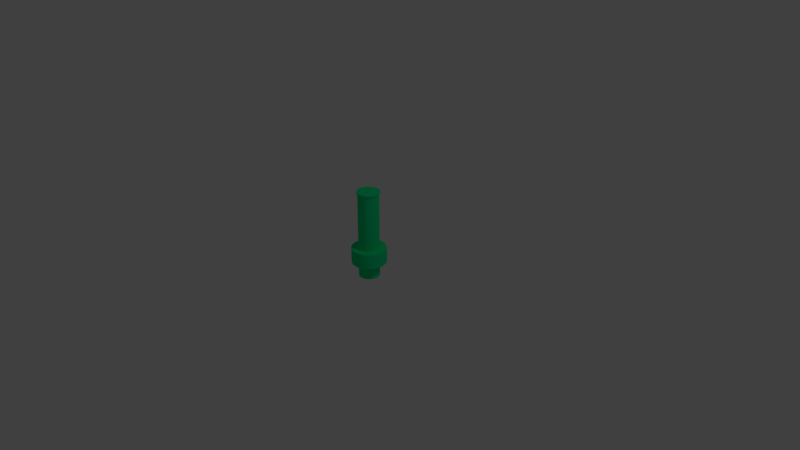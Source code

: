 # Source: surmark950400.blend  (saved by Blender 2.79.0; exported with 4.5.12 LTS)
import bpy
from mathutils import Matrix  # noqa: F401  (used for matrix-valued properties, if any)

bpy.ops.wm.read_factory_settings(use_empty=True)
scene = bpy.context.scene
scene.name = 'Scene'

# ---- collections
col_collection_1 = bpy.data.collections.new('Collection 1'); scene.collection.children.link(col_collection_1)

# ---- materials (node trees are filled in below, after node groups)
mat_material_001 = bpy.data.materials.new('Material.001')
mat_material_001.alpha_threshold = 0.0
mat_material_001.use_transparent_shadow = False
mat_material_001.diffuse_color = (0.00234, 0.8, 0.2627, 1.0)
mat_material_001.roughness = 0.5
mat_material_001.specular_intensity = 1.0

# ---- material node trees

# ---- world
world_world = bpy.data.worlds.new('World'); scene.world = world_world
world_world.color = (0.05088, 0.05088, 0.05088)
world_world.use_sun_shadow = False
world_world.sun_shadow_jitter_overblur = 0.0
world_world.cycles.sampling_method = 'MANUAL'

# ---- cameras
cam_camera = bpy.data.cameras.new('Camera')
cam_camera.clip_end = 100.0
cam_camera.lens = 35.0
cam_camera.sensor_width = 32.0
cam_camera.sensor_height = 18.0
cam_camera.ortho_scale = 7.314
cam_camera.dof.focus_distance = 0.0
cam_camera.dof.aperture_fstop = 128.0

# ---- lights
light_lamp = bpy.data.lights.new('Lamp', 'POINT')
light_lamp.transmission_factor = 0.0
light_lamp.cutoff_distance = 30.0
light_lamp.energy = 100.0
light_lamp.shadow_buffer_clip_start = 1.001
light_lamp.shadow_soft_size = 0.1
light_lamp.shadow_maximum_resolution = 0.006
light_lamp.use_absolute_resolution = True

# ---- meshes
me_cylinder = bpy.data.meshes.new('Cylinder')
me_cylinder.from_pydata([(0.0, 1.0, -1.0), (0.0, 1.0, 1.0), (0.1951, 0.9808, -1.0), (0.1951, 0.9808, 1.0), (0.3827, 0.9239, -1.0), (0.3827, 0.9239, 1.0), (0.5556, 0.8315, -1.0), (0.5556, 0.8315, 1.0), (0.7071, 0.7071, -1.0), (0.7071, 0.7071, 1.0), (0.8315, 0.5556, -1.0), (0.8315, 0.5556, 1.0), (0.9239, 0.3827, -1.0), (0.9239, 0.3827, 1.0), (0.9808, 0.1951, -1.0), (0.9808, 0.1951, 1.0), (1.0, 7.55e-08, -1.0), (1.0, 7.55e-08, 1.0), (0.9808, -0.1951, -1.0), (0.9808, -0.1951, 1.0), (0.9239, -0.3827, -1.0), (0.9239, -0.3827, 1.0), (0.8315, -0.5556, -1.0), (0.8315, -0.5556, 1.0), (0.7071, -0.7071, -1.0), (0.7071, -0.7071, 1.0), (0.5556, -0.8315, -1.0), (0.5556, -0.8315, 1.0), (0.3827, -0.9239, -1.0), (0.3827, -0.9239, 1.0), (0.1951, -0.9808, -1.0), (0.1951, -0.9808, 1.0), (-3.258e-07, -1.0, -1.0), (-3.258e-07, -1.0, 1.0), (-0.1951, -0.9808, -1.0), (-0.1951, -0.9808, 1.0), (-0.3827, -0.9239, -1.0), (-0.3827, -0.9239, 1.0), (-0.5556, -0.8315, -1.0), (-0.5556, -0.8315, 1.0), (-0.7071, -0.7071, -1.0), (-0.7071, -0.7071, 1.0), (-0.8315, -0.5556, -1.0), (-0.8315, -0.5556, 1.0), (-0.9239, -0.3827, -1.0), (-0.9239, -0.3827, 1.0), (-0.9808, -0.1951, -1.0), (-0.9808, -0.1951, 1.0), (-1.0, 9.656e-07, -1.0), (-1.0, 9.656e-07, 1.0), (-0.9808, 0.1951, -1.0), (-0.9808, 0.1951, 1.0), (-0.9239, 0.3827, -1.0), (-0.9239, 0.3827, 1.0), (-0.8315, 0.5556, -1.0), (-0.8315, 0.5556, 1.0), (-0.7071, 0.7071, -1.0), (-0.7071, 0.7071, 1.0), (-0.5556, 0.8315, -1.0), (-0.5556, 0.8315, 1.0), (-0.3827, 0.9239, -1.0), (-0.3827, 0.9239, 1.0), (-0.1951, 0.9808, -1.0), (-0.1951, 0.9808, 1.0), (4.75e-08, 0.6, -1.0), (0.1171, 0.5885, -1.0), (0.2296, 0.5543, -1.0), (0.3333, 0.4989, -1.0), (0.4243, 0.4243, -1.0), (0.4989, 0.3333, -1.0), (0.5543, 0.2296, -1.0), (0.5885, 0.1171, -1.0), (0.6, 1.593e-07, -1.0), (0.5885, -0.1171, -1.0), (0.5543, -0.2296, -1.0), (0.4989, -0.3333, -1.0), (0.4243, -0.4243, -1.0), (0.3333, -0.4989, -1.0), (0.2296, -0.5543, -1.0), (0.1171, -0.5885, -1.0), (-1.48e-07, -0.6, -1.0), (-0.1171, -0.5885, -1.0), (-0.2296, -0.5543, -1.0), (-0.3333, -0.4989, -1.0), (-0.4243, -0.4243, -1.0), (-0.4989, -0.3333, -1.0), (-0.5543, -0.2296, -1.0), (-0.5885, -0.1171, -1.0), (-0.6, 6.934e-07, -1.0), (-0.5885, 0.1171, -1.0), (-0.5543, 0.2296, -1.0), (-0.4989, 0.3333, -1.0), (-0.4243, 0.4243, -1.0), (-0.3333, 0.4989, -1.0), (-0.2296, 0.5543, -1.0), (-0.1171, 0.5885, -1.0), (4.75e-08, 0.6, -1.0), (0.1171, 0.5885, -1.0), (0.2296, 0.5543, -1.0), (0.3333, 0.4989, -1.0), (0.4243, 0.4243, -1.0), (0.4989, 0.3333, -1.0), (0.5543, 0.2296, -1.0), (0.5885, 0.1171, -1.0), (0.6, 1.593e-07, -1.0), (0.5885, -0.1171, -1.0), (0.5543, -0.2296, -1.0), (0.4989, -0.3333, -1.0), (0.4243, -0.4243, -1.0), (0.3333, -0.4989, -1.0), (0.2296, -0.5543, -1.0), (0.1171, -0.5885, -1.0), (-1.48e-07, -0.6, -1.0), (-0.1171, -0.5885, -1.0), (-0.2296, -0.5543, -1.0), (-0.3333, -0.4989, -1.0), (-0.4243, -0.4243, -1.0), (-0.4989, -0.3333, -1.0), (-0.5543, -0.2296, -1.0), (-0.5885, -0.1171, -1.0), (-0.6, 6.934e-07, -1.0), (-0.5885, 0.1171, -1.0), (-0.5543, 0.2296, -1.0), (-0.4989, 0.3333, -1.0), (-0.4243, 0.4243, -1.0), (-0.3333, 0.4989, -1.0), (-0.2296, 0.5543, -1.0), (-0.1171, 0.5885, -1.0), (4.75e-08, 0.6, -1.0), (0.1171, 0.5885, -1.0), (0.2296, 0.5543, -1.0), (0.3333, 0.4989, -1.0), (0.4243, 0.4243, -1.0), (0.4989, 0.3333, -1.0), (0.5543, 0.2296, -1.0), (0.5885, 0.1171, -1.0), (0.6, 1.593e-07, -1.0), (0.5885, -0.1171, -1.0), (0.5543, -0.2296, -1.0), (0.4989, -0.3333, -1.0), (0.4243, -0.4243, -1.0), (0.3333, -0.4989, -1.0), (0.2296, -0.5543, -1.0), (0.1171, -0.5885, -1.0), (-1.48e-07, -0.6, -1.0), (-0.1171, -0.5885, -1.0), (-0.2296, -0.5543, -1.0), (-0.3333, -0.4989, -1.0), (-0.4243, -0.4243, -1.0), (-0.4989, -0.3333, -1.0), (-0.5543, -0.2296, -1.0), (-0.5885, -0.1171, -1.0), (-0.6, 6.934e-07, -1.0), (-0.5885, 0.1171, -1.0), (-0.5543, 0.2296, -1.0), (-0.4989, 0.3333, -1.0), (-0.4243, 0.4243, -1.0), (-0.3333, 0.4989, -1.0), (-0.2296, 0.5543, -1.0), (-0.1171, 0.5885, -1.0), (4.75e-08, 0.6, -3.0), (0.1171, 0.5885, -3.0), (0.2296, 0.5543, -3.0), (0.3333, 0.4989, -3.0), (0.4243, 0.4243, -3.0), (0.4989, 0.3333, -3.0), (0.5543, 0.2296, -3.0), (0.5885, 0.1171, -3.0), (0.6, 1.593e-07, -3.0), (0.5885, -0.1171, -3.0), (0.5543, -0.2296, -3.0), (0.4989, -0.3333, -3.0), (0.4243, -0.4243, -3.0), (0.3333, -0.4989, -3.0), (0.2296, -0.5543, -3.0), (0.1171, -0.5885, -3.0), (-1.48e-07, -0.6, -3.0), (-0.1171, -0.5885, -3.0), (-0.2296, -0.5543, -3.0), (-0.3333, -0.4989, -3.0), (-0.4243, -0.4243, -3.0), (-0.4989, -0.3333, -3.0), (-0.5543, -0.2296, -3.0), (-0.5885, -0.1171, -3.0), (-0.6, 6.934e-07, -3.0), (-0.5885, 0.1171, -3.0), (-0.5543, 0.2296, -3.0), (-0.4989, 0.3333, -3.0), (-0.4243, 0.4243, -3.0), (-0.3333, 0.4989, -3.0), (-0.2296, 0.5543, -3.0), (-0.1171, 0.5885, -3.0), (0.1171, 0.5885, 1.0), (4.75e-08, 0.6, 1.0), (0.2296, 0.5543, 1.0), (0.3333, 0.4989, 1.0), (0.4243, 0.4243, 1.0), (0.4989, 0.3333, 1.0), (0.5543, 0.2296, 1.0), (0.5885, 0.1171, 1.0), (0.6, 1.593e-07, 1.0), (0.5885, -0.1171, 1.0), (0.5543, -0.2296, 1.0), (0.4989, -0.3333, 1.0), (0.4243, -0.4243, 1.0), (0.3333, -0.4989, 1.0), (0.2296, -0.5543, 1.0), (0.1171, -0.5885, 1.0), (-1.48e-07, -0.6, 1.0), (-0.1171, -0.5885, 1.0), (-0.2296, -0.5543, 1.0), (-0.3333, -0.4989, 1.0), (-0.4243, -0.4243, 1.0), (-0.4989, -0.3333, 1.0), (-0.5543, -0.2296, 1.0), (-0.5885, -0.1171, 1.0), (-0.6, 6.934e-07, 1.0), (-0.5885, 0.1171, 1.0), (-0.5543, 0.2296, 1.0), (-0.4989, 0.3333, 1.0), (-0.4243, 0.4243, 1.0), (-0.3333, 0.4989, 1.0), (-0.2296, 0.5543, 1.0), (-0.1171, 0.5885, 1.0), (0.1171, 0.5885, 8.4), (1.04e-08, 0.6, 8.4), (0.2296, 0.5543, 8.4), (0.3333, 0.4989, 8.4), (0.4243, 0.4243, 8.4), (0.4989, 0.3333, 8.4), (0.5543, 0.2296, 8.4), (0.5885, 0.1171, 8.4), (0.6, 1.593e-07, 8.4), (0.5885, -0.1171, 8.4), (0.5543, -0.2296, 8.4), (0.4989, -0.3333, 8.4), (0.4243, -0.4243, 8.4), (0.3333, -0.4989, 8.4), (0.2296, -0.5543, 8.4), (0.1171, -0.5885, 8.4), (-1.851e-07, -0.6, 8.4), (-0.1171, -0.5885, 8.4), (-0.2296, -0.5543, 8.4), (-0.3333, -0.4989, 8.4), (-0.4243, -0.4243, 8.4), (-0.4989, -0.3333, 8.4), (-0.5543, -0.2296, 8.4), (-0.5885, -0.1171, 8.4), (-0.6, 6.934e-07, 8.4), (-0.5885, 0.1171, 8.4), (-0.5543, 0.2296, 8.4), (-0.4989, 0.3333, 8.4), (-0.4243, 0.4243, 8.4), (-0.3333, 0.4989, 8.4), (-0.2296, 0.5543, 8.4), (-0.1171, 0.5885, 8.4), (0.1171, 0.5885, 8.4), (1.04e-08, 0.6, 8.4), (0.2296, 0.5543, 8.4), (0.3333, 0.4989, 8.4), (0.4243, 0.4243, 8.4), (0.4989, 0.3333, 8.4), (0.5543, 0.2296, 8.4), (0.5885, 0.1171, 8.4), (0.6, 1.593e-07, 8.4), (0.5885, -0.1171, 8.4), (0.5543, -0.2296, 8.4), (0.4989, -0.3333, 8.4), (0.4243, -0.4243, 8.4), (0.3333, -0.4989, 8.4), (0.2296, -0.5543, 8.4), (0.1171, -0.5885, 8.4), (-1.851e-07, -0.6, 8.4), (-0.1171, -0.5885, 8.4), (-0.2296, -0.5543, 8.4), (-0.3333, -0.4989, 8.4), (-0.4243, -0.4243, 8.4), (-0.4989, -0.3333, 8.4), (-0.5543, -0.2296, 8.4), (-0.5885, -0.1171, 8.4), (-0.6, 6.934e-07, 8.4), (-0.5885, 0.1171, 8.4), (-0.5543, 0.2296, 8.4), (-0.4989, 0.3333, 8.4), (-0.4243, 0.4243, 8.4), (-0.3333, 0.4989, 8.4), (-0.2296, 0.5543, 8.4), (-0.1171, 0.5885, 8.4), (0.1171, 0.5885, 8.4), (1.04e-08, 0.6, 8.4), (0.2296, 0.5543, 8.4), (0.3333, 0.4989, 8.4), (0.4243, 0.4243, 8.4), (0.4989, 0.3333, 8.4), (0.5543, 0.2296, 8.4), (0.5885, 0.1171, 8.4), (0.6, 1.593e-07, 8.4), (0.5885, -0.1171, 8.4), (0.5543, -0.2296, 8.4), (0.4989, -0.3333, 8.4), (0.4243, -0.4243, 8.4), (0.3333, -0.4989, 8.4), (0.2296, -0.5543, 8.4), (0.1171, -0.5885, 8.4), (-1.851e-07, -0.6, 8.4), (-0.1171, -0.5885, 8.4), (-0.2296, -0.5543, 8.4), (-0.3333, -0.4989, 8.4), (-0.4243, -0.4243, 8.4), (-0.4989, -0.3333, 8.4), (-0.5543, -0.2296, 8.4), (-0.5885, -0.1171, 8.4), (-0.6, 6.934e-07, 8.4), (-0.5885, 0.1171, 8.4), (-0.5543, 0.2296, 8.4), (-0.4989, 0.3333, 8.4), (-0.4243, 0.4243, 8.4), (-0.3333, 0.4989, 8.4), (-0.2296, 0.5543, 8.4), (-0.1171, 0.5885, 8.4), (0.1288, 0.6473, 8.6), (9.586e-09, 0.66, 8.6), (0.2526, 0.6098, 8.6), (0.3667, 0.5488, 8.6), (0.4667, 0.4667, 8.6), (0.5488, 0.3667, 8.6), (0.6098, 0.2526, 8.6), (0.6473, 0.1288, 8.6), (0.66, 1.46e-07, 8.6), (0.6473, -0.1288, 8.6), (0.6098, -0.2526, 8.6), (0.5488, -0.3667, 8.6), (0.4667, -0.4667, 8.6), (0.3667, -0.5488, 8.6), (0.2526, -0.6098, 8.6), (0.1288, -0.6473, 8.6), (-2.055e-07, -0.66, 8.6), (-0.1288, -0.6473, 8.6), (-0.2526, -0.6098, 8.6), (-0.3667, -0.5488, 8.6), (-0.4667, -0.4667, 8.6), (-0.5488, -0.3667, 8.6), (-0.6098, -0.2526, 8.6), (-0.6473, -0.1288, 8.6), (-0.66, 7.334e-07, 8.6), (-0.6473, 0.1288, 8.6), (-0.6098, 0.2526, 8.6), (-0.5488, 0.3667, 8.6), (-0.4667, 0.4667, 8.6), (-0.3667, 0.5488, 8.6), (-0.2526, 0.6098, 8.6), (-0.1288, 0.6473, 8.6), (0.1288, 0.6473, 8.8), (-2.853e-08, 0.66, 8.8), (0.2526, 0.6098, 8.8), (0.3667, 0.5488, 8.8), (0.4667, 0.4667, 8.8), (0.5488, 0.3667, 8.8), (0.6098, 0.2526, 8.8), (0.6473, 0.1288, 8.8), (0.66, 1.46e-07, 8.8), (0.6473, -0.1288, 8.8), (0.6098, -0.2526, 8.8), (0.5488, -0.3667, 8.8), (0.4667, -0.4667, 8.8), (0.3667, -0.5488, 8.8), (0.2526, -0.6098, 8.8), (0.1288, -0.6473, 8.8), (-2.436e-07, -0.66, 8.8), (-0.1288, -0.6473, 8.8), (-0.2526, -0.6098, 8.8), (-0.3667, -0.5488, 8.8), (-0.4667, -0.4667, 8.8), (-0.5488, -0.3667, 8.8), (-0.6098, -0.2526, 8.8), (-0.6473, -0.1288, 8.8), (-0.66, 7.334e-07, 8.8), (-0.6473, 0.1288, 8.8), (-0.6098, 0.2526, 8.8), (-0.5488, 0.3667, 8.8), (-0.4667, 0.4667, 8.8), (-0.3667, 0.5488, 8.8), (-0.2526, 0.6098, 8.8), (-0.1288, 0.6473, 8.8)], [], [(0, 1, 3, 2), (2, 3, 5, 4), (4, 5, 7, 6), (6, 7, 9, 8), (8, 9, 11, 10), (10, 11, 13, 12), (12, 13, 15, 14), (14, 15, 17, 16), (16, 17, 19, 18), (18, 19, 21, 20), (20, 21, 23, 22), (22, 23, 25, 24), (24, 25, 27, 26), (26, 27, 29, 28), (28, 29, 31, 30), (30, 31, 33, 32), (32, 33, 35, 34), (34, 35, 37, 36), (36, 37, 39, 38), (38, 39, 41, 40), (40, 41, 43, 42), (42, 43, 45, 44), (44, 45, 47, 46), (46, 47, 49, 48), (48, 49, 51, 50), (50, 51, 53, 52), (52, 53, 55, 54), (54, 55, 57, 56), (56, 57, 59, 58), (58, 59, 61, 60), (19, 17, 200, 201), (60, 61, 63, 62), (62, 63, 1, 0), (8, 10, 69, 68), (88, 89, 121, 120), (26, 28, 78, 77), (44, 46, 87, 86), (0, 2, 65, 64), (62, 0, 64, 95), (18, 20, 74, 73), (36, 38, 83, 82), (54, 56, 92, 91), (10, 12, 70, 69), (28, 30, 79, 78), (46, 48, 88, 87), (2, 4, 66, 65), (20, 22, 75, 74), (38, 40, 84, 83), (56, 58, 93, 92), (12, 14, 71, 70), (30, 32, 80, 79), (48, 50, 89, 88), (4, 6, 67, 66), (22, 24, 76, 75), (40, 42, 85, 84), (58, 60, 94, 93), (14, 16, 72, 71), (32, 34, 81, 80), (50, 52, 90, 89), (6, 8, 68, 67), (24, 26, 77, 76), (42, 44, 86, 85), (60, 62, 95, 94), (16, 18, 73, 72), (34, 36, 82, 81), (52, 54, 91, 90), (96, 97, 129, 128), (75, 76, 108, 107), (89, 90, 122, 121), (76, 77, 109, 108), (90, 91, 123, 122), (77, 78, 110, 109), (64, 65, 97, 96), (91, 92, 124, 123), (78, 79, 111, 110), (65, 66, 98, 97), (92, 93, 125, 124), (79, 80, 112, 111), (66, 67, 99, 98), (93, 94, 126, 125), (80, 81, 113, 112), (67, 68, 100, 99), (94, 95, 127, 126), (81, 82, 114, 113), (68, 69, 101, 100), (95, 64, 96, 127), (82, 83, 115, 114), (69, 70, 102, 101), (83, 84, 116, 115), (70, 71, 103, 102), (84, 85, 117, 116), (71, 72, 104, 103), (85, 86, 118, 117), (72, 73, 105, 104), (86, 87, 119, 118), (73, 74, 106, 105), (87, 88, 120, 119), (74, 75, 107, 106), (131, 132, 164, 163), (123, 124, 156, 155), (110, 111, 143, 142), (97, 98, 130, 129), (124, 125, 157, 156), (111, 112, 144, 143), (98, 99, 131, 130), (125, 126, 158, 157), (112, 113, 145, 144), (99, 100, 132, 131), (126, 127, 159, 158), (113, 114, 146, 145), (100, 101, 133, 132), (127, 96, 128, 159), (114, 115, 147, 146), (101, 102, 134, 133), (115, 116, 148, 147), (102, 103, 135, 134), (116, 117, 149, 148), (103, 104, 136, 135), (117, 118, 150, 149), (104, 105, 137, 136), (118, 119, 151, 150), (105, 106, 138, 137), (119, 120, 152, 151), (106, 107, 139, 138), (120, 121, 153, 152), (107, 108, 140, 139), (121, 122, 154, 153), (108, 109, 141, 140), (122, 123, 155, 154), (109, 110, 142, 141), (160, 161, 162, 163, 164, 165, 166, 167, 168, 169, 170, 171, 172, 173, 174, 175, 176, 177, 178, 179, 180, 181, 182, 183, 184, 185, 186, 187, 188, 189, 190, 191), (158, 159, 191, 190), (145, 146, 178, 177), (132, 133, 165, 164), (159, 128, 160, 191), (146, 147, 179, 178), (133, 134, 166, 165), (147, 148, 180, 179), (134, 135, 167, 166), (148, 149, 181, 180), (135, 136, 168, 167), (149, 150, 182, 181), (136, 137, 169, 168), (150, 151, 183, 182), (137, 138, 170, 169), (151, 152, 184, 183), (138, 139, 171, 170), (152, 153, 185, 184), (139, 140, 172, 171), (153, 154, 186, 185), (140, 141, 173, 172), (154, 155, 187, 186), (141, 142, 174, 173), (128, 129, 161, 160), (155, 156, 188, 187), (142, 143, 175, 174), (129, 130, 162, 161), (156, 157, 189, 188), (143, 144, 176, 175), (130, 131, 163, 162), (157, 158, 190, 189), (144, 145, 177, 176), (202, 201, 233, 234), (37, 35, 209, 210), (55, 53, 218, 219), (11, 9, 196, 197), (29, 27, 205, 206), (47, 45, 214, 215), (3, 1, 193, 192), (1, 63, 223, 193), (21, 19, 201, 202), (39, 37, 210, 211), (57, 55, 219, 220), (13, 11, 197, 198), (31, 29, 206, 207), (49, 47, 215, 216), (5, 3, 192, 194), (23, 21, 202, 203), (41, 39, 211, 212), (59, 57, 220, 221), (15, 13, 198, 199), (33, 31, 207, 208), (51, 49, 216, 217), (7, 5, 194, 195), (25, 23, 203, 204), (43, 41, 212, 213), (61, 59, 221, 222), (17, 15, 199, 200), (35, 33, 208, 209), (53, 51, 217, 218), (9, 7, 195, 196), (27, 25, 204, 205), (45, 43, 213, 214), (63, 61, 222, 223), (237, 236, 268, 269), (216, 215, 247, 248), (203, 202, 234, 235), (217, 216, 248, 249), (204, 203, 235, 236), (218, 217, 249, 250), (205, 204, 236, 237), (219, 218, 250, 251), (206, 205, 237, 238), (192, 193, 225, 224), (220, 219, 251, 252), (207, 206, 238, 239), (194, 192, 224, 226), (221, 220, 252, 253), (208, 207, 239, 240), (195, 194, 226, 227), (222, 221, 253, 254), (209, 208, 240, 241), (196, 195, 227, 228), (223, 222, 254, 255), (210, 209, 241, 242), (197, 196, 228, 229), (193, 223, 255, 225), (211, 210, 242, 243), (198, 197, 229, 230), (212, 211, 243, 244), (199, 198, 230, 231), (213, 212, 244, 245), (200, 199, 231, 232), (214, 213, 245, 246), (201, 200, 232, 233), (215, 214, 246, 247), (282, 281, 313, 314), (251, 250, 282, 283), (238, 237, 269, 270), (224, 225, 257, 256), (252, 251, 283, 284), (239, 238, 270, 271), (226, 224, 256, 258), (253, 252, 284, 285), (240, 239, 271, 272), (227, 226, 258, 259), (254, 253, 285, 286), (241, 240, 272, 273), (228, 227, 259, 260), (255, 254, 286, 287), (242, 241, 273, 274), (229, 228, 260, 261), (225, 255, 287, 257), (243, 242, 274, 275), (230, 229, 261, 262), (244, 243, 275, 276), (231, 230, 262, 263), (245, 244, 276, 277), (232, 231, 263, 264), (246, 245, 277, 278), (233, 232, 264, 265), (247, 246, 278, 279), (234, 233, 265, 266), (248, 247, 279, 280), (235, 234, 266, 267), (249, 248, 280, 281), (236, 235, 267, 268), (250, 249, 281, 282), (290, 288, 320, 322), (269, 268, 300, 301), (283, 282, 314, 315), (270, 269, 301, 302), (256, 257, 289, 288), (284, 283, 315, 316), (271, 270, 302, 303), (258, 256, 288, 290), (285, 284, 316, 317), (272, 271, 303, 304), (259, 258, 290, 291), (286, 285, 317, 318), (273, 272, 304, 305), (260, 259, 291, 292), (287, 286, 318, 319), (274, 273, 305, 306), (261, 260, 292, 293), (257, 287, 319, 289), (275, 274, 306, 307), (262, 261, 293, 294), (276, 275, 307, 308), (263, 262, 294, 295), (277, 276, 308, 309), (264, 263, 295, 296), (278, 277, 309, 310), (265, 264, 296, 297), (279, 278, 310, 311), (266, 265, 297, 298), (280, 279, 311, 312), (267, 266, 298, 299), (281, 280, 312, 313), (268, 267, 299, 300), (325, 324, 356, 357), (317, 316, 348, 349), (304, 303, 335, 336), (291, 290, 322, 323), (318, 317, 349, 350), (305, 304, 336, 337), (292, 291, 323, 324), (319, 318, 350, 351), (306, 305, 337, 338), (293, 292, 324, 325), (289, 319, 351, 321), (307, 306, 338, 339), (294, 293, 325, 326), (308, 307, 339, 340), (295, 294, 326, 327), (309, 308, 340, 341), (296, 295, 327, 328), (310, 309, 341, 342), (297, 296, 328, 329), (311, 310, 342, 343), (298, 297, 329, 330), (312, 311, 343, 344), (299, 298, 330, 331), (313, 312, 344, 345), (300, 299, 331, 332), (314, 313, 345, 346), (301, 300, 332, 333), (315, 314, 346, 347), (302, 301, 333, 334), (288, 289, 321, 320), (316, 315, 347, 348), (303, 302, 334, 335), (352, 353, 383, 382, 381, 380, 379, 378, 377, 376, 375, 374, 373, 372, 371, 370, 369, 368, 367, 366, 365, 364, 363, 362, 361, 360, 359, 358, 357, 356, 355, 354), (321, 351, 383, 353), (339, 338, 370, 371), (326, 325, 357, 358), (340, 339, 371, 372), (327, 326, 358, 359), (341, 340, 372, 373), (328, 327, 359, 360), (342, 341, 373, 374), (329, 328, 360, 361), (343, 342, 374, 375), (330, 329, 361, 362), (344, 343, 375, 376), (331, 330, 362, 363), (345, 344, 376, 377), (332, 331, 363, 364), (346, 345, 377, 378), (333, 332, 364, 365), (347, 346, 378, 379), (334, 333, 365, 366), (320, 321, 353, 352), (348, 347, 379, 380), (335, 334, 366, 367), (322, 320, 352, 354), (349, 348, 380, 381), (336, 335, 367, 368), (323, 322, 354, 355), (350, 349, 381, 382), (337, 336, 368, 369), (324, 323, 355, 356), (351, 350, 382, 383), (338, 337, 369, 370)])
me_cylinder.materials.append(mat_material_001)
me_cylinder.use_remesh_preserve_volume = False
me_cylinder.use_remesh_preserve_attributes = False
me_cylinder.use_mirror_vertex_groups = False
me_cylinder.update()

# ---- objects
ob_cylinder = bpy.data.objects.new('Cylinder', me_cylinder)
ob_lamp = bpy.data.objects.new('Lamp', light_lamp)
ob_camera = bpy.data.objects.new('Camera', cam_camera)

# ---- transforms, parenting, visibility, modifiers, constraints
ob_cylinder.location = (0.0, 0.0, 0.0)
ob_cylinder.scale = (0.23, 0.23, 0.1)
ob_cylinder.lineart.crease_threshold = 0.0
ob_lamp.location = (4.076, 1.005, 5.904)
ob_lamp.rotation_euler = (0.6503, 0.05522, 1.866)
ob_lamp.lock_rotations_4d = False
ob_lamp.empty_display_type = 'ARROWS'
ob_lamp.color = (0.0, 0.0, 0.0, 0.0)
ob_lamp.lineart.crease_threshold = 0.0
ob_camera.location = (7.481, -6.508, 5.344)
ob_camera.rotation_euler = (1.109, 0.0, 0.8149)
ob_camera.lock_rotations_4d = False
ob_camera.empty_display_type = 'ARROWS'
ob_camera.color = (0.0, 0.0, 0.0, 0.0)
ob_camera.display_type = 'WIRE'
ob_camera.lineart.crease_threshold = 0.0

# ---- collection membership
col_collection_1.objects.link(ob_cylinder)
col_collection_1.objects.link(ob_lamp)
col_collection_1.objects.link(ob_camera)

# ---- scene / render settings (as saved in the file)
scene.camera = ob_camera
scene.frame_start = 1; scene.frame_end = 250; scene.frame_set(1)
scene.render.engine = 'BLENDER_EEVEE_NEXT'
scene.render.resolution_percentage = 50
scene.render.dither_intensity = 0.0
scene.cycles.use_denoising = False
scene.cycles.samples = 128
scene.cycles.sampling_pattern = 'TABULATED_SOBOL'
scene.cycles.use_adaptive_sampling = False
scene.cycles.use_light_tree = False
scene.cycles.blur_glossy = 0.0
scene.cycles.sample_clamp_indirect = 0.0
scene.view_settings.view_transform = 'Standard'
bpy.context.view_layer.update()
